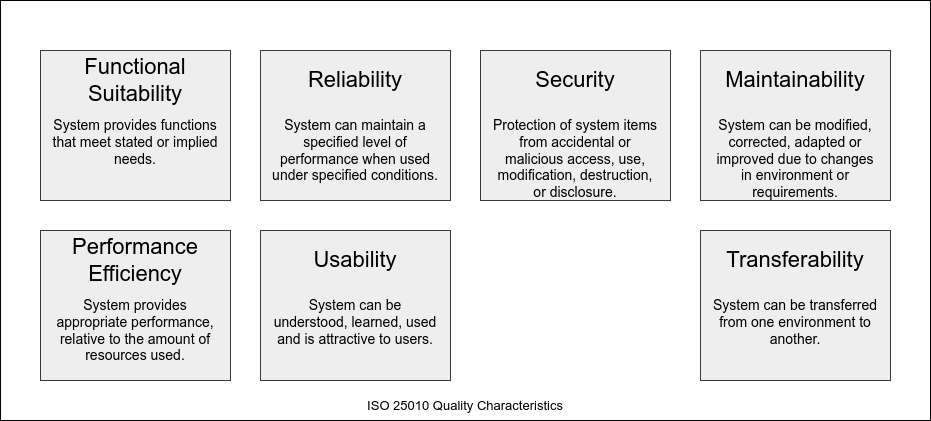

The diagram above was exported from draw.io. Its source (the exported page's mxGraphModel, read from the mxfile embedded in the PNG):
<mxGraphModel dx="1548" dy="2193" grid="1" gridSize="10" guides="1" tooltips="1" connect="1" arrows="1" fold="1" page="1" pageScale="1" pageWidth="827" pageHeight="1169" math="0" shadow="0">
  <root>
    <mxCell id="0" />
    <mxCell id="1" parent="0" />
    <mxCell id="zedXbnPS2dvOR2a_KZK5-1" value="" style="rounded=0;whiteSpace=wrap;html=1;" parent="1" vertex="1">
      <mxGeometry y="-10" width="930" height="420" as="geometry" />
    </mxCell>
    <mxCell id="uxBCPcs21ElFdmA4Ev5j-4" value="" style="rounded=0;whiteSpace=wrap;html=1;fontSize=14;fillColor=#eeeeee;strokeColor=#36393d;" parent="1" vertex="1">
      <mxGeometry x="40" y="40" width="190" height="150" as="geometry" />
    </mxCell>
    <mxCell id="uxBCPcs21ElFdmA4Ev5j-2" value="Functional Suitability" style="text;html=1;strokeColor=none;fillColor=none;align=center;verticalAlign=middle;whiteSpace=wrap;rounded=0;fontSize=22;" parent="1" vertex="1">
      <mxGeometry x="40" y="40" width="190" height="60" as="geometry" />
    </mxCell>
    <mxCell id="uxBCPcs21ElFdmA4Ev5j-3" value="System provides functions that meet stated or implied needs." style="text;html=1;strokeColor=none;fillColor=none;align=center;verticalAlign=top;whiteSpace=wrap;rounded=0;fontSize=14;" parent="1" vertex="1">
      <mxGeometry x="50" y="100" width="170" height="90" as="geometry" />
    </mxCell>
    <mxCell id="uxBCPcs21ElFdmA4Ev5j-5" value="" style="rounded=0;whiteSpace=wrap;html=1;fontSize=14;fillColor=#eeeeee;strokeColor=#36393d;" parent="1" vertex="1">
      <mxGeometry x="260" y="40" width="190" height="150" as="geometry" />
    </mxCell>
    <mxCell id="uxBCPcs21ElFdmA4Ev5j-6" value="Reliability" style="text;html=1;strokeColor=none;fillColor=none;align=center;verticalAlign=middle;whiteSpace=wrap;rounded=0;fontSize=22;" parent="1" vertex="1">
      <mxGeometry x="260" y="40" width="190" height="60" as="geometry" />
    </mxCell>
    <mxCell id="uxBCPcs21ElFdmA4Ev5j-7" value="System can maintain a specified level of performance when used under specified conditions." style="text;html=1;strokeColor=none;fillColor=none;align=center;verticalAlign=top;whiteSpace=wrap;rounded=0;fontSize=14;" parent="1" vertex="1">
      <mxGeometry x="270" y="100" width="170" height="90" as="geometry" />
    </mxCell>
    <mxCell id="uxBCPcs21ElFdmA4Ev5j-8" value="" style="rounded=0;whiteSpace=wrap;html=1;fontSize=14;fillColor=#eeeeee;strokeColor=#36393d;" parent="1" vertex="1">
      <mxGeometry x="480" y="40" width="190" height="150" as="geometry" />
    </mxCell>
    <mxCell id="uxBCPcs21ElFdmA4Ev5j-9" value="Security" style="text;html=1;strokeColor=none;fillColor=none;align=center;verticalAlign=middle;whiteSpace=wrap;rounded=0;fontSize=22;" parent="1" vertex="1">
      <mxGeometry x="480" y="40" width="190" height="60" as="geometry" />
    </mxCell>
    <mxCell id="uxBCPcs21ElFdmA4Ev5j-10" value="Protection of system items from accidental or malicious access, use, modification, destruction, or disclosure." style="text;html=1;strokeColor=none;fillColor=none;align=center;verticalAlign=top;whiteSpace=wrap;rounded=0;fontSize=14;" parent="1" vertex="1">
      <mxGeometry x="490" y="100" width="170" height="90" as="geometry" />
    </mxCell>
    <mxCell id="uxBCPcs21ElFdmA4Ev5j-11" value="" style="rounded=0;whiteSpace=wrap;html=1;fontSize=14;fillColor=#eeeeee;strokeColor=#36393d;" parent="1" vertex="1">
      <mxGeometry x="700" y="40" width="190" height="150" as="geometry" />
    </mxCell>
    <mxCell id="uxBCPcs21ElFdmA4Ev5j-12" value="Maintainability" style="text;html=1;strokeColor=none;fillColor=none;align=center;verticalAlign=middle;whiteSpace=wrap;rounded=0;fontSize=22;" parent="1" vertex="1">
      <mxGeometry x="700" y="40" width="190" height="60" as="geometry" />
    </mxCell>
    <mxCell id="uxBCPcs21ElFdmA4Ev5j-13" value="System can be modified, corrected, adapted or improved due to changes in environment or requirements." style="text;html=1;strokeColor=none;fillColor=none;align=center;verticalAlign=top;whiteSpace=wrap;rounded=0;fontSize=14;" parent="1" vertex="1">
      <mxGeometry x="710" y="100" width="170" height="90" as="geometry" />
    </mxCell>
    <mxCell id="uxBCPcs21ElFdmA4Ev5j-14" value="" style="rounded=0;whiteSpace=wrap;html=1;fontSize=14;fillColor=#eeeeee;strokeColor=#36393d;" parent="1" vertex="1">
      <mxGeometry x="40" y="220" width="190" height="150" as="geometry" />
    </mxCell>
    <mxCell id="uxBCPcs21ElFdmA4Ev5j-15" value="Performance Efficiency" style="text;html=1;strokeColor=none;fillColor=none;align=center;verticalAlign=middle;whiteSpace=wrap;rounded=0;fontSize=22;" parent="1" vertex="1">
      <mxGeometry x="40" y="220" width="190" height="60" as="geometry" />
    </mxCell>
    <mxCell id="uxBCPcs21ElFdmA4Ev5j-16" value="System provides appropriate performance, relative to the amount of resources used." style="text;html=1;strokeColor=none;fillColor=none;align=center;verticalAlign=top;whiteSpace=wrap;rounded=0;fontSize=14;" parent="1" vertex="1">
      <mxGeometry x="50" y="280" width="170" height="90" as="geometry" />
    </mxCell>
    <mxCell id="uxBCPcs21ElFdmA4Ev5j-17" value="" style="rounded=0;whiteSpace=wrap;html=1;fontSize=14;fillColor=#eeeeee;strokeColor=#36393d;" parent="1" vertex="1">
      <mxGeometry x="260" y="220" width="190" height="150" as="geometry" />
    </mxCell>
    <mxCell id="uxBCPcs21ElFdmA4Ev5j-18" value="Usability" style="text;html=1;strokeColor=none;fillColor=none;align=center;verticalAlign=middle;whiteSpace=wrap;rounded=0;fontSize=22;" parent="1" vertex="1">
      <mxGeometry x="260" y="220" width="190" height="60" as="geometry" />
    </mxCell>
    <mxCell id="uxBCPcs21ElFdmA4Ev5j-19" value="System can be understood, learned, used and is attractive to users." style="text;html=1;strokeColor=none;fillColor=none;align=center;verticalAlign=top;whiteSpace=wrap;rounded=0;fontSize=14;" parent="1" vertex="1">
      <mxGeometry x="270" y="280" width="170" height="90" as="geometry" />
    </mxCell>
    <mxCell id="uxBCPcs21ElFdmA4Ev5j-23" value="" style="rounded=0;whiteSpace=wrap;html=1;fontSize=14;fillColor=#eeeeee;strokeColor=#36393d;" parent="1" vertex="1">
      <mxGeometry x="700" y="220" width="190" height="150" as="geometry" />
    </mxCell>
    <mxCell id="uxBCPcs21ElFdmA4Ev5j-24" value="Transferability" style="text;html=1;strokeColor=none;fillColor=none;align=center;verticalAlign=middle;whiteSpace=wrap;rounded=0;fontSize=22;" parent="1" vertex="1">
      <mxGeometry x="700" y="220" width="190" height="60" as="geometry" />
    </mxCell>
    <mxCell id="uxBCPcs21ElFdmA4Ev5j-25" value="System can be transferred from one environment to another." style="text;html=1;strokeColor=none;fillColor=none;align=center;verticalAlign=top;whiteSpace=wrap;rounded=0;fontSize=14;" parent="1" vertex="1">
      <mxGeometry x="710" y="280" width="170" height="90" as="geometry" />
    </mxCell>
    <mxCell id="zedXbnPS2dvOR2a_KZK5-2" value="ISO 25010 Quality Characteristics" style="text;html=1;strokeColor=none;fillColor=none;align=center;verticalAlign=middle;whiteSpace=wrap;rounded=0;fontSize=13;" parent="1" vertex="1">
      <mxGeometry y="380" width="930" height="30" as="geometry" />
    </mxCell>
  </root>
</mxGraphModel>